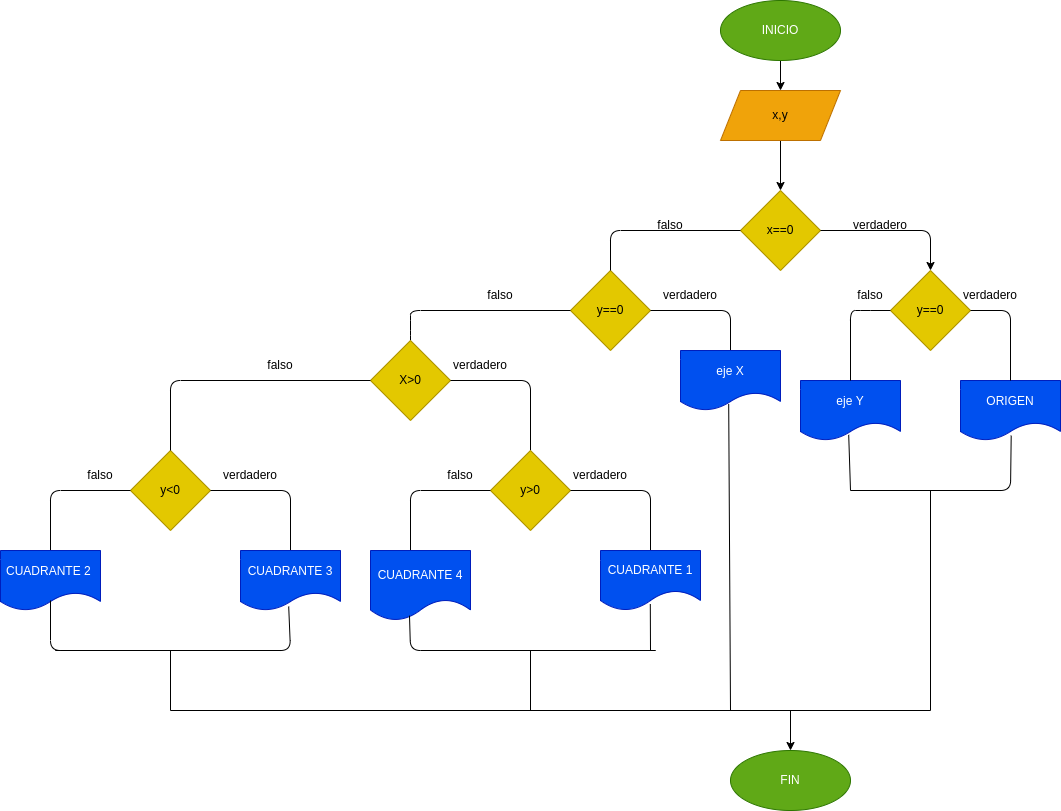

The diagram above was exported from draw.io. Its source (the exported page's mxGraphModel, read from the mxfile embedded in the PNG):
<mxGraphModel dx="1309" dy="303" grid="1" gridSize="10" guides="1" tooltips="1" connect="1" arrows="1" fold="1" page="1" pageScale="1" pageWidth="827" pageHeight="1169" math="0" shadow="0">
  <root>
    <mxCell id="0" />
    <mxCell id="1" parent="0" />
    <mxCell id="3" style="edgeStyle=none;html=1;" parent="1" source="2" edge="1">
      <mxGeometry relative="1" as="geometry">
        <mxPoint x="250" y="100" as="targetPoint" />
      </mxGeometry>
    </mxCell>
    <mxCell id="2" value="INICIO" style="ellipse;whiteSpace=wrap;html=1;fillColor=#60a917;fontColor=#ffffff;strokeColor=#2D7600;" parent="1" vertex="1">
      <mxGeometry x="190" y="10" width="120" height="60" as="geometry" />
    </mxCell>
    <mxCell id="5" style="edgeStyle=none;html=1;" parent="1" source="4" target="6" edge="1">
      <mxGeometry relative="1" as="geometry">
        <mxPoint x="250" y="190" as="targetPoint" />
      </mxGeometry>
    </mxCell>
    <mxCell id="4" value="x,y" style="shape=parallelogram;perimeter=parallelogramPerimeter;whiteSpace=wrap;html=1;fixedSize=1;fillColor=#f0a30a;fontColor=#000000;strokeColor=#BD7000;" parent="1" vertex="1">
      <mxGeometry x="190" y="100" width="120" height="50" as="geometry" />
    </mxCell>
    <mxCell id="6" value="x==0" style="rhombus;whiteSpace=wrap;html=1;fillColor=#e3c800;fontColor=#000000;strokeColor=#B09500;" parent="1" vertex="1">
      <mxGeometry x="210" y="200" width="80" height="80" as="geometry" />
    </mxCell>
    <mxCell id="8" value="y==0" style="rhombus;whiteSpace=wrap;html=1;fillColor=#e3c800;fontColor=#000000;strokeColor=#B09500;" vertex="1" parent="1">
      <mxGeometry x="40" y="280" width="80" height="80" as="geometry" />
    </mxCell>
    <mxCell id="10" value="y==0" style="rhombus;whiteSpace=wrap;html=1;fillColor=#e3c800;fontColor=#000000;strokeColor=#B09500;" vertex="1" parent="1">
      <mxGeometry x="360" y="280" width="80" height="80" as="geometry" />
    </mxCell>
    <mxCell id="13" value="falso" style="text;html=1;strokeColor=none;fillColor=none;align=center;verticalAlign=middle;whiteSpace=wrap;rounded=0;" vertex="1" parent="1">
      <mxGeometry x="110" y="220" width="60" height="30" as="geometry" />
    </mxCell>
    <mxCell id="15" value="" style="endArrow=none;html=1;entryX=0;entryY=0.5;entryDx=0;entryDy=0;exitX=0.5;exitY=0;exitDx=0;exitDy=0;" edge="1" parent="1" source="8" target="6">
      <mxGeometry width="50" height="50" relative="1" as="geometry">
        <mxPoint x="100" y="240" as="sourcePoint" />
        <mxPoint x="190" y="250" as="targetPoint" />
        <Array as="points">
          <mxPoint x="80" y="280" />
          <mxPoint x="80" y="240" />
        </Array>
      </mxGeometry>
    </mxCell>
    <mxCell id="18" value="verdadero" style="text;html=1;strokeColor=none;fillColor=none;align=center;verticalAlign=middle;whiteSpace=wrap;rounded=0;" vertex="1" parent="1">
      <mxGeometry x="320" y="220" width="60" height="30" as="geometry" />
    </mxCell>
    <mxCell id="19" value="" style="endArrow=classic;html=1;" edge="1" parent="1" target="10">
      <mxGeometry width="50" height="50" relative="1" as="geometry">
        <mxPoint x="290" y="240" as="sourcePoint" />
        <mxPoint x="390" y="240" as="targetPoint" />
        <Array as="points">
          <mxPoint x="400" y="240" />
          <mxPoint x="400" y="280" />
        </Array>
      </mxGeometry>
    </mxCell>
    <mxCell id="23" value="eje Y" style="shape=document;whiteSpace=wrap;html=1;boundedLbl=1;fillColor=#0050ef;fontColor=#ffffff;strokeColor=#001DBC;" vertex="1" parent="1">
      <mxGeometry x="270" y="390" width="100" height="60" as="geometry" />
    </mxCell>
    <mxCell id="24" value="ORIGEN" style="shape=document;whiteSpace=wrap;html=1;boundedLbl=1;fillColor=#0050ef;fontColor=#ffffff;strokeColor=#001DBC;" vertex="1" parent="1">
      <mxGeometry x="430" y="390" width="100" height="60" as="geometry" />
    </mxCell>
    <mxCell id="25" value="" style="endArrow=none;html=1;entryX=0;entryY=0.5;entryDx=0;entryDy=0;" edge="1" parent="1" target="8">
      <mxGeometry width="50" height="50" relative="1" as="geometry">
        <mxPoint x="-120" y="350" as="sourcePoint" />
        <mxPoint x="160" y="340" as="targetPoint" />
        <Array as="points">
          <mxPoint x="-120" y="340" />
          <mxPoint x="-120" y="320" />
        </Array>
      </mxGeometry>
    </mxCell>
    <mxCell id="26" value="" style="endArrow=none;html=1;entryX=0;entryY=0.5;entryDx=0;entryDy=0;exitX=0.5;exitY=0;exitDx=0;exitDy=0;" edge="1" parent="1" source="23" target="10">
      <mxGeometry width="50" height="50" relative="1" as="geometry">
        <mxPoint x="230" y="380" as="sourcePoint" />
        <mxPoint x="280" y="330" as="targetPoint" />
        <Array as="points">
          <mxPoint x="320" y="320" />
          <mxPoint x="330" y="320" />
        </Array>
      </mxGeometry>
    </mxCell>
    <mxCell id="27" value="" style="endArrow=none;html=1;entryX=1;entryY=0.5;entryDx=0;entryDy=0;" edge="1" parent="1" target="10">
      <mxGeometry width="50" height="50" relative="1" as="geometry">
        <mxPoint x="480" y="390" as="sourcePoint" />
        <mxPoint x="400" y="340" as="targetPoint" />
        <Array as="points">
          <mxPoint x="480" y="390" />
          <mxPoint x="480" y="320" />
        </Array>
      </mxGeometry>
    </mxCell>
    <mxCell id="28" value="X&amp;gt;0" style="rhombus;whiteSpace=wrap;html=1;fillColor=#e3c800;fontColor=#000000;strokeColor=#B09500;" vertex="1" parent="1">
      <mxGeometry x="-160" y="350" width="80" height="80" as="geometry" />
    </mxCell>
    <mxCell id="29" value="" style="endArrow=none;html=1;entryX=1;entryY=0.5;entryDx=0;entryDy=0;" edge="1" parent="1" target="8">
      <mxGeometry width="50" height="50" relative="1" as="geometry">
        <mxPoint x="200" y="360" as="sourcePoint" />
        <mxPoint x="160" y="310" as="targetPoint" />
        <Array as="points">
          <mxPoint x="200" y="360" />
          <mxPoint x="200" y="320" />
        </Array>
      </mxGeometry>
    </mxCell>
    <mxCell id="30" value="eje X" style="shape=document;whiteSpace=wrap;html=1;boundedLbl=1;fillColor=#0050ef;fontColor=#ffffff;strokeColor=#001DBC;" vertex="1" parent="1">
      <mxGeometry x="150" y="360" width="100" height="60" as="geometry" />
    </mxCell>
    <mxCell id="31" value="falso" style="text;html=1;strokeColor=none;fillColor=none;align=center;verticalAlign=middle;whiteSpace=wrap;rounded=0;" vertex="1" parent="1">
      <mxGeometry x="310" y="290" width="60" height="30" as="geometry" />
    </mxCell>
    <mxCell id="32" value="verdadero" style="text;html=1;strokeColor=none;fillColor=none;align=center;verticalAlign=middle;whiteSpace=wrap;rounded=0;" vertex="1" parent="1">
      <mxGeometry x="430" y="290" width="60" height="30" as="geometry" />
    </mxCell>
    <mxCell id="34" value="falso" style="text;html=1;strokeColor=none;fillColor=none;align=center;verticalAlign=middle;whiteSpace=wrap;rounded=0;" vertex="1" parent="1">
      <mxGeometry x="-60" y="290" width="60" height="30" as="geometry" />
    </mxCell>
    <mxCell id="35" value="verdadero" style="text;html=1;strokeColor=none;fillColor=none;align=center;verticalAlign=middle;whiteSpace=wrap;rounded=0;" vertex="1" parent="1">
      <mxGeometry x="130" y="290" width="60" height="30" as="geometry" />
    </mxCell>
    <mxCell id="36" value="" style="endArrow=none;html=1;entryX=1;entryY=0.5;entryDx=0;entryDy=0;" edge="1" parent="1" target="28">
      <mxGeometry width="50" height="50" relative="1" as="geometry">
        <mxPoint y="460" as="sourcePoint" />
        <mxPoint x="100" y="410" as="targetPoint" />
        <Array as="points">
          <mxPoint y="460" />
          <mxPoint y="390" />
        </Array>
      </mxGeometry>
    </mxCell>
    <mxCell id="37" value="y&amp;gt;0" style="rhombus;whiteSpace=wrap;html=1;fillColor=#e3c800;fontColor=#000000;strokeColor=#B09500;" vertex="1" parent="1">
      <mxGeometry x="-40" y="460" width="80" height="80" as="geometry" />
    </mxCell>
    <mxCell id="39" value="y&amp;lt;0" style="rhombus;whiteSpace=wrap;html=1;fillColor=#e3c800;fontColor=#000000;strokeColor=#B09500;" vertex="1" parent="1">
      <mxGeometry x="-400" y="460" width="80" height="80" as="geometry" />
    </mxCell>
    <mxCell id="41" value="" style="endArrow=none;html=1;entryX=0;entryY=0.5;entryDx=0;entryDy=0;" edge="1" parent="1" target="28">
      <mxGeometry width="50" height="50" relative="1" as="geometry">
        <mxPoint x="-360" y="460" as="sourcePoint" />
        <mxPoint x="-280" y="385" as="targetPoint" />
        <Array as="points">
          <mxPoint x="-360" y="390" />
        </Array>
      </mxGeometry>
    </mxCell>
    <mxCell id="42" value="falso" style="text;html=1;strokeColor=none;fillColor=none;align=center;verticalAlign=middle;whiteSpace=wrap;rounded=0;" vertex="1" parent="1">
      <mxGeometry x="-280" y="360" width="60" height="30" as="geometry" />
    </mxCell>
    <mxCell id="43" value="verdadero" style="text;html=1;strokeColor=none;fillColor=none;align=center;verticalAlign=middle;whiteSpace=wrap;rounded=0;" vertex="1" parent="1">
      <mxGeometry x="-80" y="360" width="60" height="30" as="geometry" />
    </mxCell>
    <mxCell id="44" value="" style="endArrow=none;html=1;entryX=1;entryY=0.5;entryDx=0;entryDy=0;" edge="1" parent="1" target="39">
      <mxGeometry width="50" height="50" relative="1" as="geometry">
        <mxPoint x="-240" y="560" as="sourcePoint" />
        <mxPoint x="-130" y="390" as="targetPoint" />
        <Array as="points">
          <mxPoint x="-240" y="560" />
          <mxPoint x="-240" y="500" />
        </Array>
      </mxGeometry>
    </mxCell>
    <mxCell id="45" value="" style="endArrow=none;html=1;entryX=0;entryY=0.5;entryDx=0;entryDy=0;" edge="1" parent="1" target="39">
      <mxGeometry width="50" height="50" relative="1" as="geometry">
        <mxPoint x="-480" y="560" as="sourcePoint" />
        <mxPoint x="-290" y="460" as="targetPoint" />
        <Array as="points">
          <mxPoint x="-480" y="560" />
          <mxPoint x="-480" y="500" />
        </Array>
      </mxGeometry>
    </mxCell>
    <mxCell id="46" value="CUADRANTE 3" style="shape=document;whiteSpace=wrap;html=1;boundedLbl=1;fillColor=#0050ef;fontColor=#ffffff;strokeColor=#001DBC;" vertex="1" parent="1">
      <mxGeometry x="-290" y="560" width="100" height="60" as="geometry" />
    </mxCell>
    <mxCell id="47" value="CUADRANTE 2&amp;nbsp;" style="shape=document;whiteSpace=wrap;html=1;boundedLbl=1;fillColor=#0050ef;fontColor=#ffffff;strokeColor=#001DBC;" vertex="1" parent="1">
      <mxGeometry x="-530" y="560" width="100" height="60" as="geometry" />
    </mxCell>
    <mxCell id="48" value="falso" style="text;html=1;strokeColor=none;fillColor=none;align=center;verticalAlign=middle;whiteSpace=wrap;rounded=0;" vertex="1" parent="1">
      <mxGeometry x="-460" y="470" width="60" height="30" as="geometry" />
    </mxCell>
    <mxCell id="49" value="verdadero" style="text;html=1;strokeColor=none;fillColor=none;align=center;verticalAlign=middle;whiteSpace=wrap;rounded=0;" vertex="1" parent="1">
      <mxGeometry x="-310" y="470" width="60" height="30" as="geometry" />
    </mxCell>
    <mxCell id="50" value="" style="endArrow=none;html=1;entryX=0;entryY=0.5;entryDx=0;entryDy=0;" edge="1" parent="1" target="37">
      <mxGeometry width="50" height="50" relative="1" as="geometry">
        <mxPoint x="-120" y="560" as="sourcePoint" />
        <mxPoint x="-110" y="560" as="targetPoint" />
        <Array as="points">
          <mxPoint x="-120" y="500" />
        </Array>
      </mxGeometry>
    </mxCell>
    <mxCell id="51" value="CUADRANTE 4" style="shape=document;whiteSpace=wrap;html=1;boundedLbl=1;fillColor=#0050ef;fontColor=#ffffff;strokeColor=#001DBC;" vertex="1" parent="1">
      <mxGeometry x="-160" y="560" width="100" height="70" as="geometry" />
    </mxCell>
    <mxCell id="52" value="" style="endArrow=none;html=1;entryX=1;entryY=0.5;entryDx=0;entryDy=0;" edge="1" parent="1" target="37">
      <mxGeometry width="50" height="50" relative="1" as="geometry">
        <mxPoint x="120" y="560" as="sourcePoint" />
        <mxPoint x="-20" y="570" as="targetPoint" />
        <Array as="points">
          <mxPoint x="120" y="560" />
          <mxPoint x="120" y="500" />
        </Array>
      </mxGeometry>
    </mxCell>
    <mxCell id="53" value="CUADRANTE 1" style="shape=document;whiteSpace=wrap;html=1;boundedLbl=1;size=0.3333333333333333;fillColor=#0050ef;fontColor=#ffffff;strokeColor=#001DBC;" vertex="1" parent="1">
      <mxGeometry x="70" y="560" width="100" height="60" as="geometry" />
    </mxCell>
    <mxCell id="54" value="" style="endArrow=none;html=1;entryX=0.482;entryY=0.934;entryDx=0;entryDy=0;entryPerimeter=0;" edge="1" parent="1" target="46">
      <mxGeometry width="50" height="50" relative="1" as="geometry">
        <mxPoint x="-250" y="660" as="sourcePoint" />
        <mxPoint x="-230" y="620" as="targetPoint" />
        <Array as="points">
          <mxPoint x="-480" y="660" />
          <mxPoint x="-240" y="660" />
        </Array>
      </mxGeometry>
    </mxCell>
    <mxCell id="57" value="" style="endArrow=none;html=1;" edge="1" parent="1">
      <mxGeometry width="50" height="50" relative="1" as="geometry">
        <mxPoint x="-420" y="660" as="sourcePoint" />
        <mxPoint x="-480" y="610" as="targetPoint" />
        <Array as="points">
          <mxPoint x="-480" y="660" />
        </Array>
      </mxGeometry>
    </mxCell>
    <mxCell id="60" value="" style="endArrow=none;html=1;" edge="1" parent="1">
      <mxGeometry width="50" height="50" relative="1" as="geometry">
        <mxPoint x="-360" y="720" as="sourcePoint" />
        <mxPoint x="-360" y="660" as="targetPoint" />
      </mxGeometry>
    </mxCell>
    <mxCell id="61" value="" style="endArrow=none;html=1;entryX=0.39;entryY=0.931;entryDx=0;entryDy=0;entryPerimeter=0;" edge="1" parent="1" target="51">
      <mxGeometry width="50" height="50" relative="1" as="geometry">
        <mxPoint x="-110" y="660" as="sourcePoint" />
        <mxPoint x="-70" y="650" as="targetPoint" />
        <Array as="points">
          <mxPoint x="130" y="660" />
          <mxPoint x="-120" y="660" />
        </Array>
      </mxGeometry>
    </mxCell>
    <mxCell id="62" value="" style="endArrow=none;html=1;entryX=0.498;entryY=0.892;entryDx=0;entryDy=0;entryPerimeter=0;" edge="1" parent="1" target="53">
      <mxGeometry width="50" height="50" relative="1" as="geometry">
        <mxPoint x="120" y="660" as="sourcePoint" />
        <mxPoint x="130" y="640" as="targetPoint" />
      </mxGeometry>
    </mxCell>
    <mxCell id="63" value="" style="endArrow=none;html=1;" edge="1" parent="1">
      <mxGeometry width="50" height="50" relative="1" as="geometry">
        <mxPoint y="720" as="sourcePoint" />
        <mxPoint y="660" as="targetPoint" />
      </mxGeometry>
    </mxCell>
    <mxCell id="64" value="" style="endArrow=none;html=1;entryX=0.482;entryY=0.892;entryDx=0;entryDy=0;entryPerimeter=0;" edge="1" parent="1" target="30">
      <mxGeometry width="50" height="50" relative="1" as="geometry">
        <mxPoint x="200" y="720" as="sourcePoint" />
        <mxPoint x="260" y="640" as="targetPoint" />
      </mxGeometry>
    </mxCell>
    <mxCell id="65" value="" style="endArrow=none;html=1;entryX=0.482;entryY=0.906;entryDx=0;entryDy=0;entryPerimeter=0;" edge="1" parent="1" target="23">
      <mxGeometry width="50" height="50" relative="1" as="geometry">
        <mxPoint x="320" y="500" as="sourcePoint" />
        <mxPoint x="420" y="460" as="targetPoint" />
      </mxGeometry>
    </mxCell>
    <mxCell id="66" value="" style="endArrow=none;html=1;entryX=0.507;entryY=0.92;entryDx=0;entryDy=0;entryPerimeter=0;" edge="1" parent="1" target="24">
      <mxGeometry width="50" height="50" relative="1" as="geometry">
        <mxPoint x="320" y="500" as="sourcePoint" />
        <mxPoint x="430" y="460" as="targetPoint" />
        <Array as="points">
          <mxPoint x="480" y="500" />
        </Array>
      </mxGeometry>
    </mxCell>
    <mxCell id="67" value="" style="endArrow=none;html=1;" edge="1" parent="1">
      <mxGeometry width="50" height="50" relative="1" as="geometry">
        <mxPoint x="400" y="720" as="sourcePoint" />
        <mxPoint x="400" y="500" as="targetPoint" />
      </mxGeometry>
    </mxCell>
    <mxCell id="68" value="" style="endArrow=none;html=1;" edge="1" parent="1">
      <mxGeometry width="50" height="50" relative="1" as="geometry">
        <mxPoint x="-360" y="720" as="sourcePoint" />
        <mxPoint x="400" y="720" as="targetPoint" />
      </mxGeometry>
    </mxCell>
    <mxCell id="69" value="" style="endArrow=classic;html=1;" edge="1" parent="1">
      <mxGeometry width="50" height="50" relative="1" as="geometry">
        <mxPoint x="260" y="720" as="sourcePoint" />
        <mxPoint x="260" y="760" as="targetPoint" />
      </mxGeometry>
    </mxCell>
    <mxCell id="71" value="FIN" style="ellipse;whiteSpace=wrap;html=1;fillColor=#60a917;fontColor=#ffffff;strokeColor=#2D7600;" vertex="1" parent="1">
      <mxGeometry x="200" y="760" width="120" height="60" as="geometry" />
    </mxCell>
    <mxCell id="72" value="falso" style="text;html=1;strokeColor=none;fillColor=none;align=center;verticalAlign=middle;whiteSpace=wrap;rounded=0;" vertex="1" parent="1">
      <mxGeometry x="-100" y="470" width="60" height="30" as="geometry" />
    </mxCell>
    <mxCell id="73" value="verdadero" style="text;html=1;strokeColor=none;fillColor=none;align=center;verticalAlign=middle;whiteSpace=wrap;rounded=0;" vertex="1" parent="1">
      <mxGeometry x="40" y="470" width="60" height="30" as="geometry" />
    </mxCell>
  </root>
</mxGraphModel>